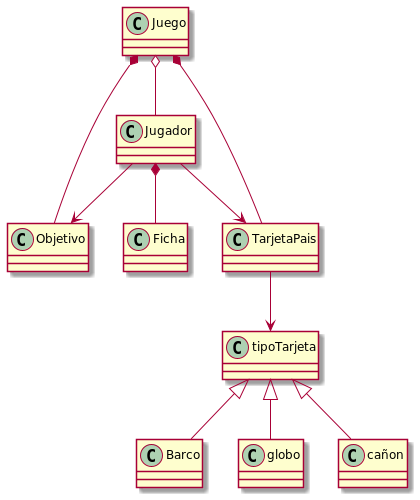

The diagram above was rendered by PlantUML. Its source (embedded in the PNG):
@startuml

Juego o-- Jugador
Jugador *-- Ficha
Jugador --> Objetivo
Jugador -->TarjetaPais

Juego *-- TarjetaPais
TarjetaPais --> tipoTarjeta
tipoTarjeta <|-- Barco
tipoTarjeta <|-- globo
tipoTarjeta <|-- cañon

Juego *-- Objetivo
@enduml